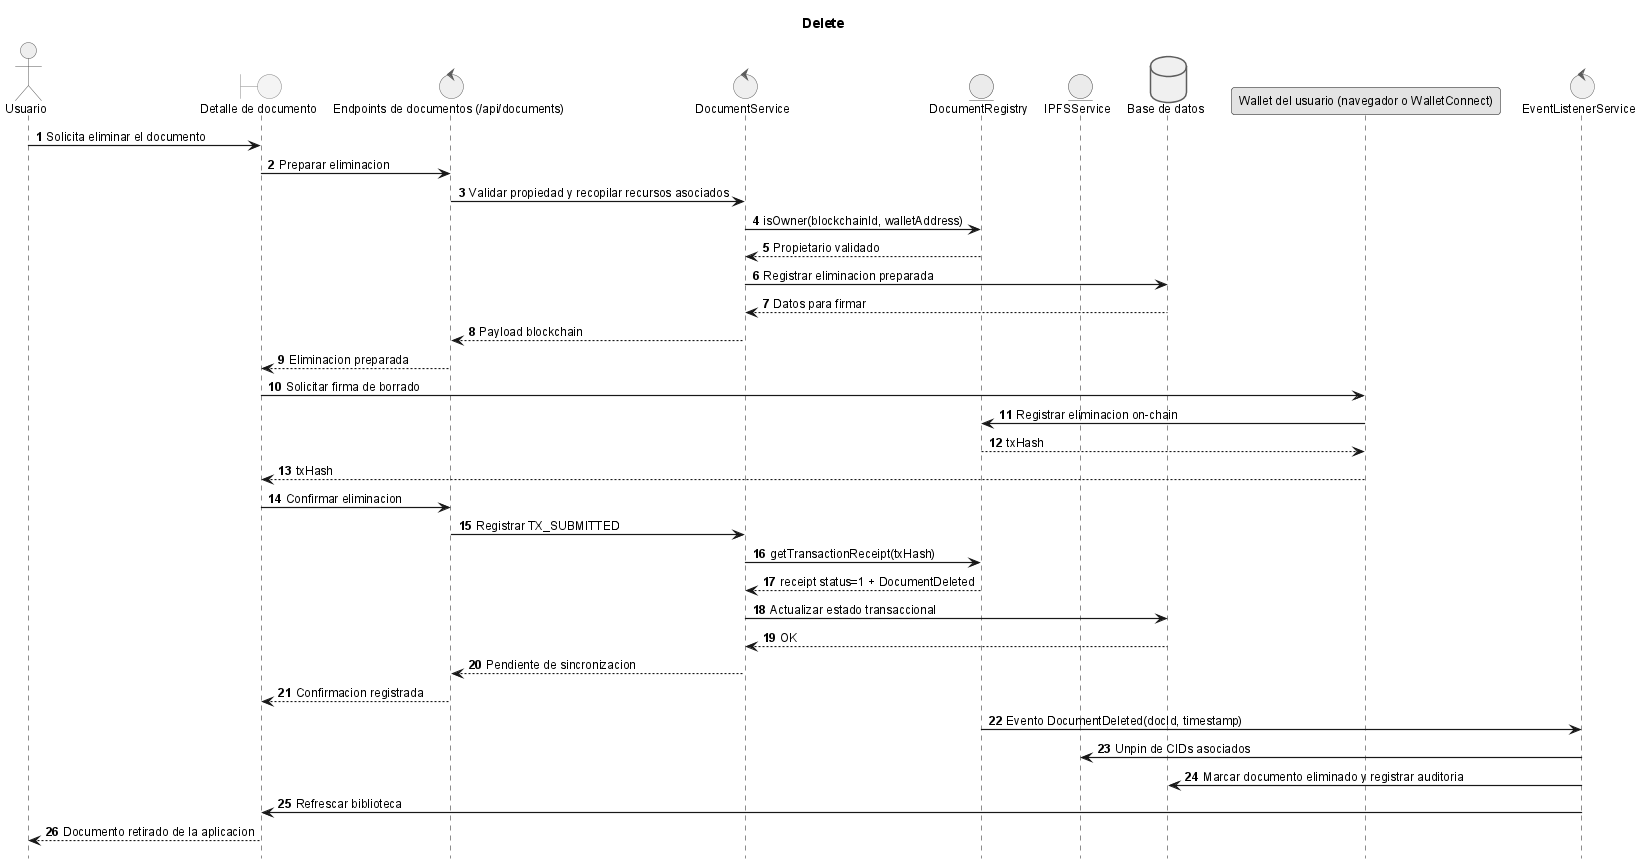

The diagram above was rendered by PlantUML. Its source (embedded in the PNG):
@startuml

title Delete

!include _sequence-style.puml
actor Usuario as user
boundary "Detalle de documento" as ui
control "Endpoints de documentos (/api/documents)" as api
control "DocumentService" as srv
entity "DocumentRegistry" as sc
entity "IPFSService" as ipfs
database "Base de datos" as db
participant "Wallet del usuario (navegador o WalletConnect)" as wallet
control "EventListenerService" as listener

user -> ui: Solicita eliminar el documento
ui -> api: Preparar eliminacion
api -> srv: Validar propiedad y recopilar recursos asociados
srv -> sc: isOwner(blockchainId, walletAddress)
sc --> srv: Propietario validado
srv -> db: Registrar eliminacion preparada
db --> srv: Datos para firmar
srv --> api: Payload blockchain
api --> ui: Eliminacion preparada

ui -> wallet: Solicitar firma de borrado
wallet -> sc: Registrar eliminacion on-chain
sc --> wallet: txHash
wallet --> ui: txHash

ui -> api: Confirmar eliminacion
api -> srv: Registrar TX_SUBMITTED
srv -> sc: getTransactionReceipt(txHash)
sc --> srv: receipt status=1 + DocumentDeleted
srv -> db: Actualizar estado transaccional
db --> srv: OK
srv --> api: Pendiente de sincronizacion
api --> ui: Confirmacion registrada

sc -> listener: Evento DocumentDeleted(docId, timestamp)
listener -> ipfs: Unpin de CIDs asociados
listener -> db: Marcar documento eliminado y registrar auditoria
listener -> ui: Refrescar biblioteca
ui --> user: Documento retirado de la aplicacion
@enduml